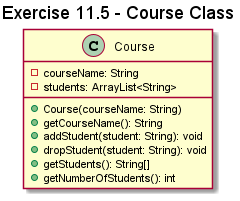

The diagram above was rendered by PlantUML. Its source (embedded in the PNG):
@startuml "exercise11.5"
title Exercise 11.5 - Course Class
class Course {
    -courseName: String
    -students: ArrayList<String>

    +Course(courseName: String)
    +getCourseName(): String
    +addStudent(student: String): void
    +dropStudent(student: String): void
    +getStudents(): String[]
    +getNumberOfStudents(): int
}
@enduml